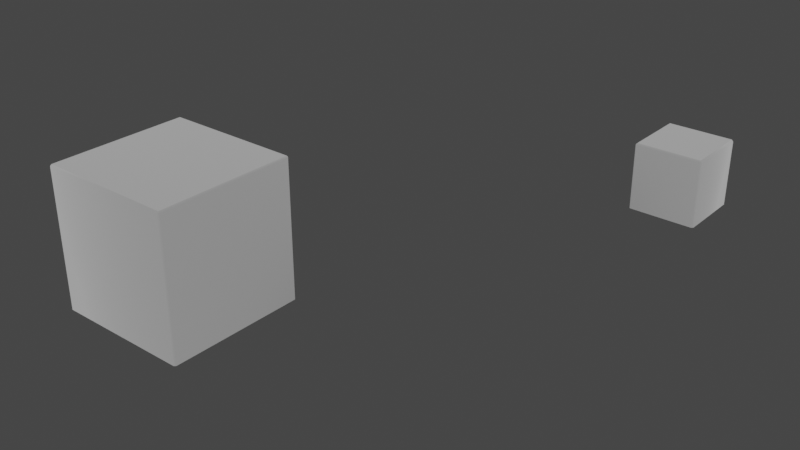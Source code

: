 # Source: Whitespace_stair_x1_4.blend  (saved by Blender 3.4.6; exported with 4.5.12 LTS)
import bpy
from mathutils import Matrix  # noqa: F401  (used for matrix-valued properties, if any)

bpy.ops.wm.read_factory_settings(use_empty=True)
scene = bpy.context.scene
scene.name = 'Scene'

# ---- collections
col_collection = bpy.data.collections.new('Collection'); scene.collection.children.link(col_collection)

# ---- materials (node trees are filled in below, after node groups)
mat_dummymtl_rsrc_world_tileset_whitespace_stair_x1_04_meshnodes__s = bpy.data.materials.new('dummymtl-rsrc.world.tileset.whitespace.stair_x1_04-MeshNodes["s')
mat_dummymtl_rsrc_world_tileset_whitespace_stair_x1_04_meshnodes__s.use_backface_culling = True
mat_dummymtl_rsrc_world_tileset_whitespace_stair_x1_04_meshnodes__s.use_transparent_shadow = False
mat_dummymtl_rsrc_world_tileset_whitespace_stair_x1_04_nodes___root = bpy.data.materials.new('dummymtl-rsrc.world.tileset.whitespace.stair_x1_04-Nodes["%ROOT')
mat_dummymtl_rsrc_world_tileset_whitespace_stair_x1_04_nodes___root.use_backface_culling = True
mat_dummymtl_rsrc_world_tileset_whitespace_stair_x1_04_nodes___root.use_transparent_shadow = False

# ---- node groups
ng_auto_smooth = bpy.data.node_groups.new('Auto Smooth', 'GeometryNodeTree')
_s = ng_auto_smooth.interface.new_socket(name='Geometry', in_out='OUTPUT', socket_type='NodeSocketGeometry')
_s = ng_auto_smooth.interface.new_socket(name='Geometry', in_out='INPUT', socket_type='NodeSocketGeometry')
_s = ng_auto_smooth.interface.new_socket(name='Angle', in_out='INPUT', socket_type='NodeSocketFloat')
_s.subtype = 'ANGLE'
_s.min_value = 0.0
_s.max_value = 3.142
ng_auto_smooth.is_modifier = True
_N = ng_auto_smooth.nodes; _L = ng_auto_smooth.links
n0 = _N.new('NodeGroupOutput'); n0.name = 'Group Output'; n0.location = (480, -100)
n1 = _N.new('NodeGroupInput'); n1.name = 'Group Input'; n1.location = (-420, -300)
n2 = _N.new('NodeGroupInput'); n2.name = 'Group Input.001'; n2.location = (-60, -100)
n3 = _N.new('GeometryNodeSetShadeSmooth'); n3.name = 'Set Shade Smooth'; n3.location = (120, -100)
n3.domain = 'EDGE'
n4 = _N.new('GeometryNodeSetShadeSmooth'); n4.name = 'Set Shade Smooth.001'; n4.location = (300, -100)
n5 = _N.new('GeometryNodeInputMeshEdgeAngle'); n5.name = 'Edge Angle'; n5.location = (-420, -220)
n6 = _N.new('GeometryNodeInputEdgeSmooth'); n6.name = 'Is Edge Smooth'; n6.location = (-60, -160)
n7 = _N.new('GeometryNodeInputShadeSmooth'); n7.name = 'Is Face Smooth'; n7.location = (-240, -340)
n8 = _N.new('FunctionNodeBooleanMath'); n8.name = 'Boolean Math'; n8.location = (-60, -220)
n9 = _N.new('FunctionNodeCompare'); n9.name = 'Compare'; n9.location = (-240, -180)
n9.operation = 'LESS_EQUAL'
_L.new(n5.outputs[0], n9.inputs[0])
_L.new(n4.outputs[0], n0.inputs[0])
_L.new(n1.outputs[1], n9.inputs[1])
_L.new(n9.outputs[0], n8.inputs[0])
_L.new(n7.outputs[0], n8.inputs[1])
_L.new(n2.outputs[0], n3.inputs[0])
_L.new(n6.outputs[0], n3.inputs[1])
_L.new(n3.outputs[0], n4.inputs[0])
_L.new(n8.outputs[0], n3.inputs[2])
n0.is_active_output = True

# ---- material node trees
mat_dummymtl_rsrc_world_tileset_whitespace_stair_x1_04_meshnodes__s.use_nodes = True; mat_dummymtl_rsrc_world_tileset_whitespace_stair_x1_04_meshnodes__s.node_tree.nodes.clear()
_N = mat_dummymtl_rsrc_world_tileset_whitespace_stair_x1_04_meshnodes__s.node_tree.nodes; _L = mat_dummymtl_rsrc_world_tileset_whitespace_stair_x1_04_meshnodes__s.node_tree.links
n0 = _N.new('ShaderNodeBsdfPrincipled'); n0.name = 'Principled BSDF'; n0.location = (10, 300)
n0.distribution = 'GGX'
n0.subsurface_method = 'RANDOM_WALK_SKIN'
n0.inputs[0].default_value = (1.0, 1.0, 1.0, 1.0)
n0.inputs[1].default_value = 1.0
n0.inputs[2].default_value = 1.0
n0.inputs[27].default_value = (0.0, 0.0, 0.0, 1.0)
n0.inputs[28].default_value = 1.0
n1 = _N.new('ShaderNodeOutputMaterial'); n1.name = 'Material Output'; n1.location = (320, 270)
_L.new(n0.outputs[0], n1.inputs[0])
n1.is_active_output = True
mat_dummymtl_rsrc_world_tileset_whitespace_stair_x1_04_nodes___root.use_nodes = True; mat_dummymtl_rsrc_world_tileset_whitespace_stair_x1_04_nodes___root.node_tree.nodes.clear()
_N = mat_dummymtl_rsrc_world_tileset_whitespace_stair_x1_04_nodes___root.node_tree.nodes; _L = mat_dummymtl_rsrc_world_tileset_whitespace_stair_x1_04_nodes___root.node_tree.links
n0 = _N.new('ShaderNodeBsdfPrincipled'); n0.name = 'Principled BSDF'; n0.location = (10, 300)
n0.distribution = 'GGX'
n0.subsurface_method = 'RANDOM_WALK_SKIN'
n0.inputs[0].default_value = (1.0, 1.0, 1.0, 1.0)
n0.inputs[1].default_value = 1.0
n0.inputs[2].default_value = 1.0
n0.inputs[27].default_value = (0.0, 0.0, 0.0, 1.0)
n0.inputs[28].default_value = 1.0
n1 = _N.new('ShaderNodeOutputMaterial'); n1.name = 'Material Output'; n1.location = (320, 270)
_L.new(n0.outputs[0], n1.inputs[0])
n1.is_active_output = True

# ---- world
world_world = bpy.data.worlds.new('World'); scene.world = world_world
world_world.use_nodes = True; world_world.node_tree.nodes.clear()
_N = world_world.node_tree.nodes; _L = world_world.node_tree.links
n0 = _N.new('ShaderNodeOutputWorld'); n0.name = 'World Output'; n0.location = (300, 300)
n1 = _N.new('ShaderNodeBackground'); n1.name = 'Background'; n1.location = (10, 300)
n1.inputs[0].default_value = (0.05088, 0.05088, 0.05088, 1.0)
_L.new(n1.outputs[0], n0.inputs[0])
n0.is_active_output = True
world_world.color = (0.05088, 0.05088, 0.05088)
world_world.use_sun_shadow = False
world_world.sun_shadow_jitter_overblur = 0.0

# ---- meshes
me_rsrc_world_tileset_whitespace_stair_x1_04_meshnodes__stair_x1_0 = bpy.data.meshes.new('rsrc.world.tileset.whitespace.stair_x1_04-MeshNodes["stair_x1_0')
me_rsrc_world_tileset_whitespace_stair_x1_04_meshnodes__stair_x1_0.from_pydata([], [], [])
_uv = me_rsrc_world_tileset_whitespace_stair_x1_04_meshnodes__stair_x1_0.uv_layers.new(name='UVMap')
_uv.uv.foreach_set('vector', [])
me_rsrc_world_tileset_whitespace_stair_x1_04_meshnodes__stair_x1_0.materials.append(mat_dummymtl_rsrc_world_tileset_whitespace_stair_x1_04_meshnodes__s)
me_rsrc_world_tileset_whitespace_stair_x1_04_meshnodes__stair_x1_0.update()
me_rsrc_world_tileset_whitespace_steps_set_variant_stepping_block = bpy.data.meshes.new('rsrc.world.tileset.whitespace.steps_set-Variant[stepping_block_')
me_rsrc_world_tileset_whitespace_steps_set_variant_stepping_block.from_pydata([(-0.44, -0.44, 5.912e-08), (-0.45, -0.44, -0.01), (-0.44, -0.45, -0.01), (-0.45, 0.44, -0.01), (0.44, -0.44, 5.912e-08), (-0.44, 0.44, -5.912e-08), (0.44, -0.45, -0.01), (-0.44, 0.45, -0.01), (0.45, -0.44, -0.01), (0.44, 0.45, -0.01), (0.44, 0.44, -5.912e-08), (0.45, 0.44, -0.01), (-0.44, -0.45, -0.9), (0.44, -0.45, -0.9), (0.44, -0.45, -0.01), (0.45, -0.44, -0.9), (-0.44, -0.45, -0.01), (0.45, -0.44, -0.01), (-0.45, -0.44, -0.01), (0.45, 0.44, -0.01), (-0.45, -0.44, -0.9), (0.45, 0.44, -0.9), (-0.45, 0.44, -0.9), (0.44, 0.45, -0.9), (-0.45, 0.44, -0.01), (0.44, 0.45, -0.01), (-0.44, 0.45, -0.01), (-0.44, 0.45, -0.9), (-0.44, -0.44, 5.912e-08), (0.44, -0.44, 5.912e-08), (0.392, -0.392, 5.267e-08), (-0.392, -0.392, 5.267e-08), (-0.44, 0.44, -5.912e-08), (0.392, 0.392, -5.267e-08), (0.44, 0.44, -5.912e-08), (-0.392, 0.392, -5.267e-08)], [], [(0, 1, 2), (1, 0, 3), (0, 2, 4), (5, 3, 0), (6, 4, 2), (7, 3, 5), (6, 8, 4), (7, 5, 9), (4, 8, 10), (10, 9, 5), (11, 9, 10), (11, 10, 8), (12, 13, 14), (13, 15, 14), (14, 16, 12), (17, 14, 15), (16, 18, 12), (19, 17, 15), (20, 12, 18), (15, 21, 19), (22, 20, 18), (21, 23, 19), (18, 24, 22), (25, 19, 23), (24, 26, 22), (26, 25, 23), (23, 27, 26), (27, 22, 26), (28, 29, 30), (30, 31, 28), (32, 28, 31), (33, 30, 29), (31, 30, 33), (29, 34, 33), (33, 35, 31), (35, 33, 34), (34, 32, 35), (31, 35, 32)])
me_rsrc_world_tileset_whitespace_steps_set_variant_stepping_block.polygons.foreach_set('use_smooth', [1, 1, 1, 1, 1, 1, 1, 1, 1, 1, 1, 1, 1, 1, 1, 1, 1, 1, 1, 1, 1, 1, 1, 1, 1, 1, 1, 1, 0, 0, 0, 0, 0, 0, 0, 0, 0, 0])
_uv = me_rsrc_world_tileset_whitespace_steps_set_variant_stepping_block.uv_layers.new(name='UVMap')
_uv.uv.foreach_set('vector', [0.02012, 0.5099, 0.0001154, 0.5099, 0.02012, 0.5, 0.0001154, 0.5099, 0.02012, 0.5099, 0.0001154, 0.9899, 0.02012, 0.5099, 0.02012, 0.5, 0.9801, 0.5099, 0.02012, 0.9899, 0.0001154, 0.9899, 0.02012, 0.5099, 0.9801, 0.5, 0.9801, 0.5099, 0.02012, 0.5, 0.02012, 0.9999, 0.0001154, 0.9899, 0.02012, 0.9899, 0.9801, 0.5, 1.0, 0.5099, 0.9801, 0.5099, 0.02012, 0.9999, 0.02012, 0.9899, 0.9801, 0.9999, 0.9801, 0.5099, 1.0, 0.5099, 0.9801, 0.9899, 0.9801, 0.9899, 0.9801, 0.9999, 0.02012, 0.9899, 1.0, 0.9899, 0.9801, 0.9999, 0.9801, 0.9899, 1.0, 0.9899, 0.9801, 0.9899, 1.0, 0.5099, 0.0, 0.0, 0.0, 0.4, 1.0, 0.4, 0.0, 0.4, 0.0, 0.4, 1.0, 0.4, 1.0, 0.4, 1.0, 0.0, 0.0, 0.0, 1.0, 0.4, 1.0, 0.4, 0.0, 0.4, 1.0, 0.0, 1.0, 0.0, 0.0, 0.0, 1.0, 0.0, 1.0, 0.4, 0.0, 0.4, 0.0, 0.0, 0.0, 0.0, 1.0, 0.0, 0.0, 0.4, 0.0, 0.0, 1.0, 0.0, 0.0, 0.4, 0.0, 0.0, 1.0, 0.0, 0.0, 0.0, 0.0, 0.0, 1.0, 0.0, 1.0, 0.0, 1.0, 0.4, 0.0, 0.4, 1.0, 0.0, 1.0, 0.0, 0.0, 0.0, 1.0, 0.4, 1.0, 0.4, 0.0, 0.4, 1.0, 0.4, 1.0, 0.0, 0.0, 0.0, 0.0, 0.0, 0.0, 0.4, 1.0, 0.4, 0.0, 0.4, 0.0, 0.4, 1.0, 0.4, 0.02012, 0.5099, 0.9801, 0.5099, 0.8841, 0.5579, 0.8841, 0.5579, 0.1161, 0.5579, 0.02012, 0.5099, 0.02012, 0.9899, 0.02012, 0.5099, 0.1161, 0.5579, 0.8841, 0.9419, 0.8841, 0.5579, 0.9801, 0.5099, 0.1161, 0.5579, 0.8841, 0.5579, 0.8841, 0.9419, 0.9801, 0.5099, 0.9801, 0.9899, 0.8841, 0.9419, 0.8841, 0.9419, 0.1161, 0.9419, 0.1161, 0.5579, 0.1161, 0.9419, 0.8841, 0.9419, 0.9801, 0.9899, 0.9801, 0.9899, 0.02012, 0.9899, 0.1161, 0.9419, 0.1161, 0.5579, 0.1161, 0.9419, 0.02012, 0.9899])
me_rsrc_world_tileset_whitespace_steps_set_variant_stepping_block.materials.append(mat_dummymtl_rsrc_world_tileset_whitespace_stair_x1_04_nodes___root)
me_rsrc_world_tileset_whitespace_steps_set_variant_stepping_block.update()
me_rsrc_world_tileset_whitespace_steps_set_variant_stepping_block.normals_split_custom_set([tuple(v) for v in zip(*[iter([-0.4606, -0.4606, 0.7588, -0.8756, -0.3416, 0.3416, -0.3416, -0.8756, 0.3416, -0.8756, -0.3416, 0.3416, -0.4606, -0.4606, 0.7588, -0.8756, 0.3416, 0.3416, -0.4606, -0.4606, 0.7588, -0.3416, -0.8756, 0.3416, 0.4606, -0.4606, 0.7588, -0.4606, 0.4606, 0.7588, -0.8756, 0.3416, 0.3416, -0.4606, -0.4606, 0.7588, 0.3416, -0.8756, 0.3416, 0.4606, -0.4606, 0.7588, -0.3416, -0.8756, 0.3416, -0.3416, 0.8756, 0.3416, -0.8756, 0.3416, 0.3416, -0.4606, 0.4606, 0.7588, 0.3416, -0.8756, 0.3416, 0.8756, -0.3416, 0.3416, 0.4606, -0.4606, 0.7588, -0.3416, 0.8756, 0.3416, -0.4606, 0.4606, 0.7588, 0.3416, 0.8756, 0.3416, 0.4606, -0.4606, 0.7588, 0.8756, -0.3416, 0.3416, 0.4606, 0.4606, 0.7588, 0.4606, 0.4606, 0.7588, 0.3416, 0.8756, 0.3416, -0.4606, 0.4606, 0.7588, 0.8756, 0.3416, 0.3416, 0.3416, 0.8756, 0.3416, 0.4606, 0.4606, 0.7588, 0.8756, 0.3416, 0.3416, 0.4606, 0.4606, 0.7588, 0.8756, -0.3416, 0.3416, -0.3827, -0.9239, 1.228e-07, 0.3827, -0.9239, 1.224e-07, 0.3416, -0.8756, 0.3416, 0.3827, -0.9239, 1.224e-07, 0.9239, -0.3827, 4.045e-08, 0.3416, -0.8756, 0.3416, 0.3416, -0.8756, 0.3416, -0.3415, -0.8756, 0.3416, -0.3827, -0.9239, 1.228e-07, 0.8756, -0.3416, 0.3416, 0.3416, -0.8756, 0.3416, 0.9239, -0.3827, 4.045e-08, -0.3415, -0.8756, 0.3416, -0.8756, -0.3415, 0.3416, -0.3827, -0.9239, 1.228e-07, 0.8756, 0.3416, 0.3416, 0.8756, -0.3416, 0.3416, 0.9239, -0.3827, 4.045e-08, -0.9239, -0.3827, 4.005e-08, -0.3827, -0.9239, 1.228e-07, -0.8756, -0.3415, 0.3416, 0.9239, -0.3827, 4.045e-08, 0.9239, 0.3827, -4.005e-08, 0.8756, 0.3416, 0.3416, -0.9239, 0.3827, -4.004e-08, -0.9239, -0.3827, 4.005e-08, -0.8756, -0.3415, 0.3416, 0.9239, 0.3827, -4.005e-08, 0.3827, 0.9239, -1.02e-07, 0.8756, 0.3416, 0.3416, -0.8756, -0.3415, 0.3416, -0.8756, 0.3416, 0.3416, -0.9239, 0.3827, -4.004e-08, 0.3417, 0.8755, 0.3416, 0.8756, 0.3416, 0.3416, 0.3827, 0.9239, -1.02e-07, -0.8756, 0.3416, 0.3416, -0.3416, 0.8756, 0.3416, -0.9239, 0.3827, -4.004e-08, -0.3416, 0.8756, 0.3416, 0.3417, 0.8755, 0.3416, 0.3827, 0.9239, -1.02e-07, 0.3827, 0.9239, -1.02e-07, -0.3827, 0.9239, -1.224e-07, -0.3416, 0.8756, 0.3416, -0.3827, 0.9239, -1.224e-07, -0.9239, 0.3827, -4.004e-08, -0.3416, 0.8756, 0.3416, 0.0, 1.344e-07, 1.0, 0.0, 1.344e-07, 1.0, 0.0, 1.344e-07, 1.0, 0.0, 1.344e-07, 1.0, 0.0, 1.344e-07, 1.0, 0.0, 1.344e-07, 1.0, 3.154e-14, 1.344e-07, 1.0, 3.154e-14, 1.344e-07, 1.0, 3.154e-14, 1.344e-07, 1.0, -3.54e-14, 1.344e-07, 1.0, -3.54e-14, 1.344e-07, 1.0, -3.54e-14, 1.344e-07, 1.0, 0.0, 1.344e-07, 1.0, 0.0, 1.344e-07, 1.0, 0.0, 1.344e-07, 1.0, 3.154e-14, 1.344e-07, 1.0, 3.154e-14, 1.344e-07, 1.0, 3.154e-14, 1.344e-07, 1.0, 0.0, 1.344e-07, 1.0, 0.0, 1.344e-07, 1.0, 0.0, 1.344e-07, 1.0, 0.0, 1.344e-07, 1.0, 0.0, 1.344e-07, 1.0, 0.0, 1.344e-07, 1.0, 0.0, 1.344e-07, 1.0, 0.0, 1.344e-07, 1.0, 0.0, 1.344e-07, 1.0, -3.54e-14, 1.344e-07, 1.0, -3.54e-14, 1.344e-07, 1.0, -3.54e-14, 1.344e-07, 1.0])] * 3)])
me_rsrc_world_tileset_whitespace_steps_set_variant_stepping_bl = bpy.data.meshes.new('rsrc.world.tileset.whitespace.steps_set-Variant[stepping_bl')
me_rsrc_world_tileset_whitespace_steps_set_variant_stepping_bl.from_pydata([(0.19, -0.19, 2.553e-08), (0.19, 0.19, -2.553e-08), (0.142, 0.142, -2.862e-08), (-0.142, -0.142, 1.908e-08), (-0.142, 0.142, -2.862e-08), (-0.19, 0.19, -2.553e-08), (0.19, 0.19, -2.553e-08), (-0.19, 0.19, -2.553e-08), (-0.142, 0.142, -2.862e-08), (0.142, 0.142, -2.862e-08), (0.142, 0.142, -2.862e-08), (-0.142, 0.142, -2.862e-08), (-0.142, -0.142, 1.908e-08), (0.142, -0.142, 1.908e-08), (0.19, -0.19, 2.553e-08), (-0.19, -0.19, 2.553e-08), (-0.19, 0.19, -2.553e-08), (-0.19, -0.19, 2.553e-08), (-0.2, -0.19, -0.01), (-0.19, -0.2, -0.01), (-0.2, 0.19, -0.01), (0.19, -0.19, 2.553e-08), (-0.19, 0.19, -2.553e-08), (0.19, -0.2, -0.01), (-0.19, 0.2, -0.01), (0.2, -0.19, -0.01), (0.19, 0.2, -0.01), (0.19, 0.19, -2.553e-08), (0.2, 0.19, -0.01), (-0.19, -0.2, -0.4), (0.19, -0.2, -0.4), (0.19, -0.2, -0.01), (0.2, -0.19, -0.4), (-0.19, -0.2, -0.01), (0.2, -0.19, -0.01), (-0.2, -0.19, -0.01), (0.2, 0.19, -0.01), (-0.2, -0.19, -0.4), (0.2, 0.19, -0.4), (-0.2, 0.19, -0.4), (0.19, 0.2, -0.4), (-0.2, 0.19, -0.01), (0.19, 0.2, -0.01), (-0.19, 0.2, -0.01), (-0.19, 0.2, -0.4)], [], [(0, 1, 2), (3, 4, 5), (6, 7, 8), (8, 9, 6), (10, 11, 12), (12, 13, 10), (10, 13, 14), (15, 14, 13), (13, 12, 15), (16, 15, 12), (17, 18, 19), (18, 17, 20), (17, 19, 21), (22, 20, 17), (23, 21, 19), (24, 20, 22), (23, 25, 21), (24, 22, 26), (21, 25, 27), (27, 26, 22), (28, 26, 27), (28, 27, 25), (29, 30, 31), (30, 32, 31), (31, 33, 29), (34, 31, 32), (33, 35, 29), (36, 34, 32), (37, 29, 35), (32, 38, 36), (39, 37, 35), (38, 40, 36), (35, 41, 39), (42, 36, 40), (41, 43, 39), (43, 42, 40), (40, 44, 43), (44, 39, 43)])
me_rsrc_world_tileset_whitespace_steps_set_variant_stepping_bl.polygons.foreach_set('use_smooth', [0, 0, 0, 0, 0, 0, 0, 0, 0, 0, 1, 1, 1, 1, 1, 1, 1, 1, 1, 1, 1, 1, 1, 1, 1, 1, 1, 1, 1, 1, 1, 1, 1, 1, 1, 1, 1, 1])
_uv = me_rsrc_world_tileset_whitespace_steps_set_variant_stepping_bl.uv_layers.new(name='UVMap')
_uv.uv.foreach_set('vector', [0.9801, 0.5099, 0.9801, 0.9899, 0.8841, 0.9419, 0.1161, 0.5579, 0.1161, 0.9419, 0.02012, 0.9899, 0.9801, 0.9899, 0.02012, 0.9899, 0.1161, 0.9419, 0.1161, 0.9419, 0.8841, 0.9419, 0.9801, 0.9899, 0.8841, 0.9419, 0.1161, 0.9419, 0.1161, 0.5579, 0.1161, 0.5579, 0.8841, 0.5579, 0.8841, 0.9419, 0.8841, 0.9419, 0.8841, 0.5579, 0.9801, 0.5099, 0.02012, 0.5099, 0.9801, 0.5099, 0.8841, 0.5579, 0.8841, 0.5579, 0.1161, 0.5579, 0.02012, 0.5099, 0.02012, 0.9899, 0.02012, 0.5099, 0.1161, 0.5579, 0.02012, 0.5099, 0.0001154, 0.5099, 0.02012, 0.5, 0.0001154, 0.5099, 0.02012, 0.5099, 0.0001154, 0.9899, 0.02012, 0.5099, 0.02012, 0.5, 0.9801, 0.5099, 0.02012, 0.9899, 0.0001154, 0.9899, 0.02012, 0.5099, 0.9801, 0.5, 0.9801, 0.5099, 0.02012, 0.5, 0.02012, 0.9999, 0.0001154, 0.9899, 0.02012, 0.9899, 0.9801, 0.5, 1.0, 0.5099, 0.9801, 0.5099, 0.02012, 0.9999, 0.02012, 0.9899, 0.9801, 0.9999, 0.9801, 0.5099, 1.0, 0.5099, 0.9801, 0.9899, 0.9801, 0.9899, 0.9801, 0.9999, 0.02012, 0.9899, 1.0, 0.9899, 0.9801, 0.9999, 0.9801, 0.9899, 1.0, 0.9899, 0.9801, 0.9899, 1.0, 0.5099, 0.0, 0.0, 0.0, 0.4, 1.0, 0.4, 0.0, 0.4, 0.0, 0.4, 1.0, 0.4, 1.0, 0.4, 1.0, 0.0, 0.0, 0.0, 1.0, 0.4, 1.0, 0.4, 0.0, 0.4, 1.0, 0.0, 1.0, 0.0, 0.0, 0.0, 1.0, 0.0, 1.0, 0.4, 0.0, 0.4, 0.0, 0.0, 0.0, 0.0, 1.0, 0.0, 0.0, 0.4, 0.0, 0.0, 1.0, 0.0, 0.0, 0.4, 0.0, 0.0, 1.0, 0.0, 0.0, 0.0, 0.0, 0.0, 1.0, 0.0, 1.0, 0.0, 1.0, 0.4, 0.0, 0.4, 1.0, 0.0, 1.0, 0.0, 0.0, 0.0, 1.0, 0.4, 1.0, 0.4, 0.0, 0.4, 1.0, 0.4, 1.0, 0.0, 0.0, 0.0, 0.0, 0.0, 0.0, 0.4, 1.0, 0.4, 0.0, 0.4, 0.0, 0.4, 1.0, 0.4])
me_rsrc_world_tileset_whitespace_steps_set_variant_stepping_bl.materials.append(mat_dummymtl_rsrc_world_tileset_whitespace_stair_x1_04_nodes___root)
me_rsrc_world_tileset_whitespace_steps_set_variant_stepping_bl.update()
me_rsrc_world_tileset_whitespace_steps_set_variant_stepping_bl.normals_split_custom_set([tuple(v) for v in zip(*[iter([-1.987e-07, 1.344e-07, 1.0, -1.987e-07, 1.344e-07, 1.0, -1.987e-07, 1.344e-07, 1.0, 2.323e-07, 1.679e-07, 1.0, 2.323e-07, 1.679e-07, 1.0, 2.323e-07, 1.679e-07, 1.0, 0.0, -6.432e-08, 1.0, 0.0, -6.432e-08, 1.0, 0.0, -6.432e-08, 1.0, 0.0, -6.432e-08, 1.0, 0.0, -6.432e-08, 1.0, 0.0, -6.432e-08, 1.0, 0.0, 1.679e-07, 1.0, 0.0, 1.679e-07, 1.0, 0.0, 1.679e-07, 1.0, 0.0, 1.679e-07, 1.0, 0.0, 1.679e-07, 1.0, 0.0, 1.679e-07, 1.0, 3.358e-08, 1.679e-07, 1.0, 3.358e-08, 1.679e-07, 1.0, 3.358e-08, 1.679e-07, 1.0, 0.0, 1.344e-07, 1.0, 0.0, 1.344e-07, 1.0, 0.0, 1.344e-07, 1.0, 0.0, 1.344e-07, 1.0, 0.0, 1.344e-07, 1.0, 0.0, 1.344e-07, 1.0, -4.869e-14, 1.344e-07, 1.0, -4.869e-14, 1.344e-07, 1.0, -4.869e-14, 1.344e-07, 1.0, -0.4606, -0.4606, 0.7588, -0.8756, -0.3416, 0.3416, -0.3416, -0.8756, 0.3416, -0.8756, -0.3416, 0.3416, -0.4606, -0.4606, 0.7588, -0.8756, 0.3416, 0.3416, -0.4606, -0.4606, 0.7588, -0.3416, -0.8756, 0.3416, 0.4606, -0.4606, 0.7588, -0.4606, 0.4606, 0.7588, -0.8756, 0.3416, 0.3416, -0.4606, -0.4606, 0.7588, 0.3416, -0.8756, 0.3416, 0.4606, -0.4606, 0.7588, -0.3416, -0.8756, 0.3416, -0.3416, 0.8756, 0.3416, -0.8756, 0.3416, 0.3416, -0.4606, 0.4606, 0.7588, 0.3416, -0.8756, 0.3416, 0.8756, -0.3416, 0.3416, 0.4606, -0.4606, 0.7588, -0.3416, 0.8756, 0.3416, -0.4606, 0.4606, 0.7588, 0.3416, 0.8756, 0.3416, 0.4606, -0.4606, 0.7588, 0.8756, -0.3416, 0.3416, 0.4606, 0.4606, 0.7588, 0.4606, 0.4606, 0.7588, 0.3416, 0.8756, 0.3416, -0.4606, 0.4606, 0.7588, 0.8756, 0.3416, 0.3416, 0.3416, 0.8756, 0.3416, 0.4606, 0.4606, 0.7588, 0.8756, 0.3416, 0.3416, 0.4606, 0.4606, 0.7588, 0.8756, -0.3416, 0.3416, -0.3827, -0.9239, 1.497e-07, 0.3827, -0.9239, 1.23e-07, 0.3415, -0.8756, 0.3416, 0.3827, -0.9239, 1.23e-07, 0.9239, -0.3827, 6.854e-08, 0.3415, -0.8756, 0.3416, 0.3415, -0.8756, 0.3416, -0.3416, -0.8756, 0.3416, -0.3827, -0.9239, 1.497e-07, 0.8755, -0.3417, 0.3416, 0.3415, -0.8756, 0.3416, 0.9239, -0.3827, 6.854e-08, -0.3416, -0.8756, 0.3416, -0.8756, -0.3416, 0.3416, -0.3827, -0.9239, 1.497e-07, 0.8756, 0.3416, 0.3416, 0.8755, -0.3417, 0.3416, 0.9239, -0.3827, 6.854e-08, -0.9239, -0.3827, 6.854e-08, -0.3827, -0.9239, 1.497e-07, -0.8756, -0.3416, 0.3416, 0.9239, -0.3827, 6.854e-08, 0.9239, 0.3827, -6.854e-08, 0.8756, 0.3416, 0.3416, -0.9239, 0.3827, -6.801e-08, -0.9239, -0.3827, 6.854e-08, -0.8756, -0.3416, 0.3416, 0.9239, 0.3827, -6.854e-08, 0.3827, 0.9239, -1.501e-07, 0.8756, 0.3416, 0.3416, -0.8756, -0.3416, 0.3416, -0.8756, 0.3416, 0.3416, -0.9239, 0.3827, -6.801e-08, 0.3416, 0.8755, 0.3416, 0.8756, 0.3416, 0.3416, 0.3827, 0.9239, -1.501e-07, -0.8756, 0.3416, 0.3416, -0.3415, 0.8756, 0.3416, -0.9239, 0.3827, -6.801e-08, -0.3415, 0.8756, 0.3416, 0.3416, 0.8755, 0.3416, 0.3827, 0.9239, -1.501e-07, 0.3827, 0.9239, -1.501e-07, -0.3827, 0.9239, -1.774e-07, -0.3415, 0.8756, 0.3416, -0.3827, 0.9239, -1.774e-07, -0.9239, 0.3827, -6.801e-08, -0.3415, 0.8756, 0.3416])] * 3)])

# ---- objects
ob_rsrc_world_tileset_whitespace_stair_x1_04_meshnodes__stair_x1_0 = bpy.data.objects.new('rsrc.world.tileset.whitespace.stair_x1_04-MeshNodes["stair_x1_0', me_rsrc_world_tileset_whitespace_stair_x1_04_meshnodes__stair_x1_0)
ob_rsrc_world_tileset_whitespace_steps_set_variant_stepping_block = bpy.data.objects.new('rsrc.world.tileset.whitespace.steps_set-Variant[stepping_block_', me_rsrc_world_tileset_whitespace_steps_set_variant_stepping_block)
ob_rsrc_world_tileset_whitespace_steps_set_variant_stepping_bl = bpy.data.objects.new('rsrc.world.tileset.whitespace.steps_set-Variant[stepping_bl', me_rsrc_world_tileset_whitespace_steps_set_variant_stepping_bl)

# ---- transforms, parenting, visibility, modifiers, constraints
ob_rsrc_world_tileset_whitespace_stair_x1_04_meshnodes__stair_x1_0.location = (0.0, 0.0, 0.0)
ob_rsrc_world_tileset_whitespace_stair_x1_04_meshnodes__stair_x1_0.rotation_mode = 'QUATERNION'
ob_rsrc_world_tileset_whitespace_stair_x1_04_meshnodes__stair_x1_0.rotation_quaternion = (1.0, 0.0, 0.0, 0.0)
_m = ob_rsrc_world_tileset_whitespace_stair_x1_04_meshnodes__stair_x1_0.modifiers.new('Auto Smooth', 'NODES')
_m.node_group = ng_auto_smooth
_gi = [s.identifier for s in ng_auto_smooth.interface.items_tree if s.item_type == 'SOCKET' and s.in_out == 'INPUT']
_m[_gi[1]] = 0.5236  # Angle
ob_rsrc_world_tileset_whitespace_steps_set_variant_stepping_block.location = (0.0, -2.0, 0.0)
ob_rsrc_world_tileset_whitespace_steps_set_variant_stepping_block.rotation_mode = 'QUATERNION'
ob_rsrc_world_tileset_whitespace_steps_set_variant_stepping_block.rotation_quaternion = (1.0, 0.0, 0.0, 0.0)
ob_rsrc_world_tileset_whitespace_steps_set_variant_stepping_bl.location = (2.0, 0.0, 0.0)
ob_rsrc_world_tileset_whitespace_steps_set_variant_stepping_bl.rotation_mode = 'QUATERNION'
ob_rsrc_world_tileset_whitespace_steps_set_variant_stepping_bl.rotation_quaternion = (1.0, 0.0, 0.0, 0.0)

# ---- collection membership
scene.collection.objects.link(ob_rsrc_world_tileset_whitespace_stair_x1_04_meshnodes__stair_x1_0)
scene.collection.objects.link(ob_rsrc_world_tileset_whitespace_steps_set_variant_stepping_block)
scene.collection.objects.link(ob_rsrc_world_tileset_whitespace_steps_set_variant_stepping_bl)

# ---- scene / render settings (as saved in the file)
scene.frame_start = 1; scene.frame_end = 250; scene.frame_set(1)
scene.render.engine = 'BLENDER_EEVEE_NEXT'
scene.cycles.sampling_pattern = 'TABULATED_SOBOL'
scene.cycles.use_light_tree = False
scene.view_settings.view_transform = 'Filmic'
bpy.context.view_layer.update()

# ---- added for rendering (the .blend has no active camera and no usable light): camera, sun
cam_auto = bpy.data.cameras.new('AutoCamera')
cam_auto.lens = 50.0
cam_auto.sensor_width = 36.0
cam_auto.clip_end = 1000.0
ob_auto_camera = bpy.data.objects.new('AutoCamera', cam_auto)
scene.collection.objects.link(ob_auto_camera)
ob_auto_camera.location = (4.44102, -5.40422, 2.40281)
ob_auto_camera.rotation_euler = (1.09748, -7.21219e-08, 0.694738)
scene.camera = ob_auto_camera
light_auto_sun = bpy.data.lights.new('AutoSun', 'SUN')
light_auto_sun.energy = 3.0
light_auto_sun.angle = 0.0523599
ob_auto_sun = bpy.data.objects.new('AutoSun', light_auto_sun)
scene.collection.objects.link(ob_auto_sun)
ob_auto_sun.rotation_euler = (0.872665, 0.174533, 0.523599)
bpy.context.view_layer.update()
